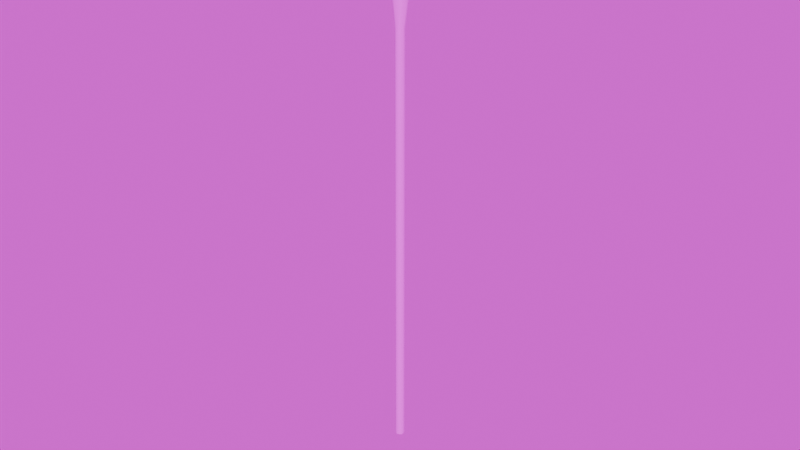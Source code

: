 # Source: cotton_swab.blend  (saved by Blender 4.3.34; exported with 4.5.12 LTS)
import bpy
from mathutils import Matrix  # noqa: F401  (used for matrix-valued properties, if any)

bpy.ops.wm.read_factory_settings(use_empty=True)
scene = bpy.context.scene
scene.name = 'Scene'

# ---- collections
col_collection = bpy.data.collections.new('Collection'); scene.collection.children.link(col_collection)

# ---- images (referenced by path relative to the original .blend; pixels are not part of the script)
import os
ASSET_DIR = os.environ.get("B2B_ASSET_DIR", "")  # directory of the original .blend (textures are referenced by path, not embedded)
HERE = os.path.dirname(os.path.abspath(__file__))  # packed textures are extracted next to this script under _unpacked/

def load_image(name, relpath, width, height, colorspace="sRGB"):
    """Load a texture the original file referenced (path relative to the .blend, or extracted next to this script)."""
    p = next((c for c in (os.path.join(HERE, relpath), os.path.join(ASSET_DIR, relpath)) if relpath and os.path.exists(c)), "")
    if p:
        img = bpy.data.images.load(p, check_existing=True)
        img.name = name
    else:  # same state as the original file: an image datablock whose file is absent (Cycles renders it pink)
        img = bpy.data.images.new(name, width, height)
        img.source = "FILE"
        img.filepath = "//" + (relpath or name)
    img.colorspace_settings.name = colorspace
    return img
img_cotton_swab_t_png = load_image('Cotton Swab_t.png', 'textures/Cotton Swab_t.png', 1024, 1024, 'sRGB')
img_interior_exr = load_image('interior.exr', 'interior.exr', 1024, 1024, 'Linear Rec.709')

# ---- materials (node trees are filled in below, after node groups)
mat_cotton_swab = bpy.data.materials.new('Cotton Swab')

# ---- material node trees
mat_cotton_swab.use_nodes = True; mat_cotton_swab.node_tree.nodes.clear()
_N = mat_cotton_swab.node_tree.nodes; _L = mat_cotton_swab.node_tree.links
n0 = _N.new('ShaderNodeBsdfPrincipled'); n0.name = 'Principled BSDF'; n0.location = (10, 300)
n1 = _N.new('ShaderNodeOutputMaterial'); n1.name = 'Material Output'; n1.location = (300, 300)
n2 = _N.new('ShaderNodeTexImage'); n2.name = 'Image Texture'; n2.location = (-524, 307)
n2.image = img_cotton_swab_t_png
n3 = _N.new('ShaderNodeMapping'); n3.name = 'Mapping'; n3.location = (-773, 189)
n4 = _N.new('ShaderNodeTexCoord'); n4.name = 'Texture Coordinate'; n4.location = (-953, 189)
_L.new(n0.outputs[0], n1.inputs[0])
_L.new(n2.outputs[0], n0.inputs[0])
_L.new(n3.outputs[0], n2.inputs[0])
_L.new(n4.outputs[2], n3.inputs[0])
n1.is_active_output = True

# ---- world
world_world = bpy.data.worlds.new('World'); scene.world = world_world
world_world.use_nodes = True; world_world.node_tree.nodes.clear()
_N = world_world.node_tree.nodes; _L = world_world.node_tree.links
n0 = _N.new('ShaderNodeOutputWorld'); n0.name = 'World Output'; n0.location = (300, 300)
n1 = _N.new('ShaderNodeBackground'); n1.name = 'Background'; n1.location = (10, 300)
n2 = _N.new('ShaderNodeTexEnvironment'); n2.name = 'Environment Texture'; n2.location = (-280, 280)
n2.image = img_interior_exr
_L.new(n1.outputs[0], n0.inputs[0])
_L.new(n2.outputs[0], n1.inputs[0])
n0.is_active_output = True
world_world.color = (0.05088, 0.05088, 0.05088)
world_world.sun_shadow_jitter_overblur = 0.0

# ---- meshes
me_cube_001 = bpy.data.meshes.new('Cube.001')
me_cube_001.from_pydata([(-3.725e-09, 0.0015, -0.06719), (-0.001299, 0.00075, -0.06719), (-0.001299, -0.00075, -0.06719), (-3.725e-09, -0.0015, -0.06719), (0.001299, -0.00075, -0.06719), (0.001299, 0.00075, -0.06719), (-3.725e-09, 0.0015, 0.06719), (-0.001299, 0.00075, 0.06719), (-0.001299, -0.00075, 0.06719), (-3.725e-09, -0.0015, 0.06719), (0.001299, -0.00075, 0.06719), (0.001299, 0.00075, 0.06719), (-3.725e-09, 0.002121, 0.08194), (-3.725e-09, 0.003, 0.07981), (0.001837, 0.001061, 0.08194), (0.002598, 0.0015, 0.07981), (0.001837, -0.001061, 0.08194), (0.002598, -0.0015, 0.07981), (-3.725e-09, -0.002121, 0.08194), (-3.725e-09, -0.003, 0.07981), (-3.725e-09, 0.0, 0.08281), (-0.001837, -0.001061, 0.08194), (-0.002598, -0.0015, 0.07981), (-0.001837, 0.001061, 0.08194), (-0.002598, 0.0015, 0.07981)], [], [(5, 11, 10, 4), (3, 9, 8, 2), (1, 7, 6, 0), (0, 6, 11, 5), (4, 10, 9, 3), (2, 8, 7, 1), (12, 20, 14), (19, 22, 8, 9), (13, 12, 14, 15), (10, 11, 15, 17), (7, 8, 22, 24), (15, 14, 16, 17), (17, 19, 9, 10), (14, 20, 16), (17, 16, 18, 19), (16, 20, 18), (18, 20, 21), (19, 18, 21, 22), (24, 13, 6, 7), (21, 20, 23), (22, 21, 23, 24), (23, 20, 12), (24, 23, 12, 13), (11, 6, 13, 15), (2, 1, 4, 3), (5, 4, 1, 0)])
me_cube_001.polygons.foreach_set('use_smooth', [True] * 26)
_k = set([(0, 1), (0, 5), (1, 2), (2, 3), (3, 4), (4, 5)])
me_cube_001.attributes.new('sharp_edge', 'BOOLEAN', 'EDGE').data.foreach_set('value', [ (min(e.vertices), max(e.vertices)) in _k for e in me_cube_001.edges])
_uv = me_cube_001.uv_layers.new(name='UVMap')
_uv.uv.foreach_set('vector', [0.9039, 0.05053, 0.9216, 0.8627, 0.9125, 0.8635, 0.895, 0.05072, 0.8861, 0.05091, 0.9034, 0.8638, 0.8942, 0.8638, 0.8772, 0.0511, 0.8683, 0.05129, 0.8851, 0.8635, 0.8762, 0.8628, 0.8594, 0.05148, 0.9129, 0.05033, 0.9307, 0.8616, 0.9216, 0.8627, 0.9039, 0.05053, 0.895, 0.05072, 0.9125, 0.8635, 0.9034, 0.8638, 0.8861, 0.05091, 0.8772, 0.0511, 0.8942, 0.8638, 0.8851, 0.8635, 0.8683, 0.05129, 0.9628, 0.05033, 0.9628, 0.06362, 0.9513, 0.05697, 0.9032, 0.9324, 0.8895, 0.932, 0.8942, 0.8638, 0.9034, 0.8638, 0.9506, 0.9337, 0.9461, 0.9497, 0.9313, 0.9473, 0.9326, 0.9329, 0.9125, 0.8635, 0.9216, 0.8627, 0.9326, 0.9329, 0.9174, 0.9327, 0.8851, 0.8635, 0.8942, 0.8638, 0.8895, 0.932, 0.8755, 0.9316, 0.9326, 0.9329, 0.9313, 0.9473, 0.9169, 0.9463, 0.9174, 0.9327, 0.9174, 0.9327, 0.9032, 0.9324, 0.9034, 0.8638, 0.9125, 0.8635, 0.9513, 0.05697, 0.9628, 0.06362, 0.9513, 0.07026, 0.9174, 0.9327, 0.9169, 0.9463, 0.9028, 0.9455, 0.9032, 0.9324, 0.9513, 0.07026, 0.9628, 0.06362, 0.9628, 0.07691, 0.9628, 0.07691, 0.9628, 0.06362, 0.9743, 0.07026, 0.9032, 0.9324, 0.9028, 0.9455, 0.8892, 0.9445, 0.8895, 0.932, 0.8755, 0.9316, 0.8594, 0.9323, 0.8762, 0.8628, 0.8851, 0.8635, 0.9743, 0.07026, 0.9628, 0.06362, 0.9743, 0.05697, 0.8895, 0.932, 0.8892, 0.9445, 0.8761, 0.9439, 0.8755, 0.9316, 0.9743, 0.05697, 0.9628, 0.06362, 0.9628, 0.05033, 0.8755, 0.9316, 0.8761, 0.9439, 0.8635, 0.9454, 0.8594, 0.9323, 0.9216, 0.8627, 0.9307, 0.8616, 0.9506, 0.9337, 0.9326, 0.9329, 0.9513, 0.09095, 0.9513, 0.08202, 0.9667, 0.09095, 0.959, 0.09541, 0.9667, 0.08202, 0.9667, 0.09095, 0.9513, 0.08202, 0.959, 0.07756])
me_cube_001.materials.append(mat_cotton_swab)
me_cube_001.update()

# ---- objects
ob_cotton_swab = bpy.data.objects.new('Cotton Swab', me_cube_001)

# ---- transforms, parenting, visibility, modifiers, constraints
ob_cotton_swab.location = (0.0, 0.0, 0.07)
_m = ob_cotton_swab.modifiers.new('WeightedNormal', 'WEIGHTED_NORMAL')
_m.keep_sharp = True

# ---- collection membership
col_collection.objects.link(ob_cotton_swab)

# ---- scene / render settings (as saved in the file)
scene.frame_start = 1; scene.frame_end = 250; scene.frame_set(1)
scene.render.engine = 'CYCLES'
bpy.context.view_layer.update()

# ---- added for rendering (the .blend has no active camera and no usable light): camera, sun
cam_auto = bpy.data.cameras.new('AutoCamera')
cam_auto.lens = 50.0
cam_auto.sensor_width = 36.0
cam_auto.clip_end = 1000.0
ob_auto_camera = bpy.data.objects.new('AutoCamera', cam_auto)
scene.collection.objects.link(ob_auto_camera)
ob_auto_camera.location = (0.185045, -0.222054, 0.22585)
ob_auto_camera.rotation_euler = (1.09748, -7.21219e-08, 0.694738)
scene.camera = ob_auto_camera
light_auto_sun = bpy.data.lights.new('AutoSun', 'SUN')
light_auto_sun.energy = 3.0
light_auto_sun.angle = 0.0523599
ob_auto_sun = bpy.data.objects.new('AutoSun', light_auto_sun)
scene.collection.objects.link(ob_auto_sun)
ob_auto_sun.rotation_euler = (0.872665, 0.174533, 0.523599)
bpy.context.view_layer.update()
